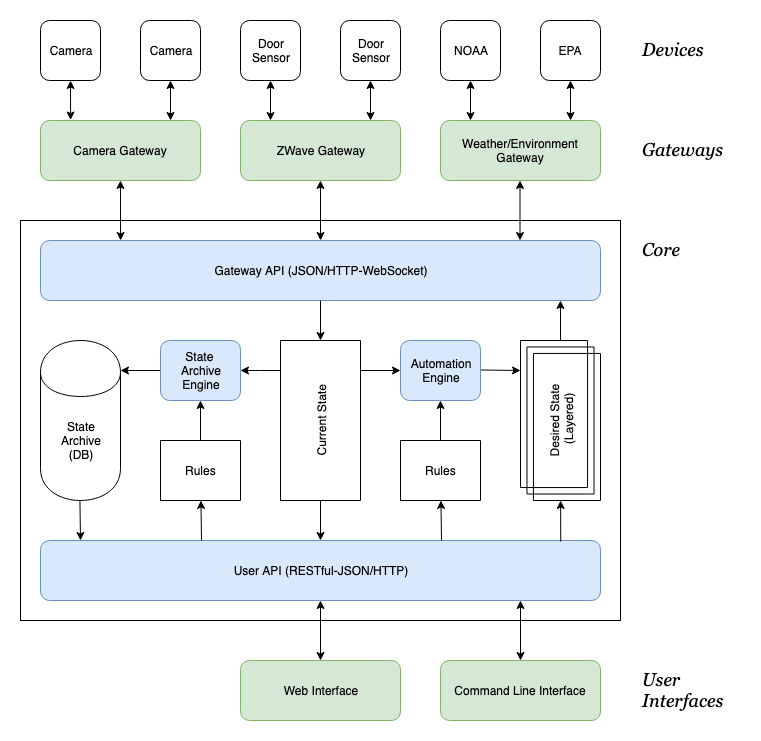

The diagram above was exported from draw.io. Its source (the exported page's mxGraphModel, read from the mxfile embedded in the PNG):
<mxGraphModel dx="946" dy="727" grid="1" gridSize="10" guides="1" tooltips="1" connect="1" arrows="1" fold="1" page="1" pageScale="1" pageWidth="850" pageHeight="1100" math="0" shadow="0">
  <root>
    <mxCell id="0" />
    <mxCell id="1" parent="0" />
    <mxCell id="MtfKd6-NrAOQEtamVdi_-132" value="" style="rounded=0;whiteSpace=wrap;html=1;fillColor=none;align=center;" parent="1" vertex="1">
      <mxGeometry x="20" y="240" width="600" height="400" as="geometry" />
    </mxCell>
    <mxCell id="MtfKd6-NrAOQEtamVdi_-2" value="Gateway API (JSON/HTTP-WebSocket)" style="rounded=1;whiteSpace=wrap;html=1;fillColor=#dae8fc;strokeColor=#6c8ebf;" parent="1" vertex="1">
      <mxGeometry x="40" y="260" width="560" height="60" as="geometry" />
    </mxCell>
    <mxCell id="MtfKd6-NrAOQEtamVdi_-3" value="User API (RESTful-JSON/HTTP)" style="rounded=1;whiteSpace=wrap;html=1;fillColor=#dae8fc;strokeColor=#6c8ebf;" parent="1" vertex="1">
      <mxGeometry x="40" y="560" width="560" height="60" as="geometry" />
    </mxCell>
    <mxCell id="MtfKd6-NrAOQEtamVdi_-118" value="" style="edgeStyle=none;rounded=0;orthogonalLoop=1;jettySize=auto;html=1;startArrow=classic;startFill=1;endArrow=classic;endFill=1;entryX=0.143;entryY=0;entryDx=0;entryDy=0;entryPerimeter=0;" parent="1" target="MtfKd6-NrAOQEtamVdi_-2" edge="1">
      <mxGeometry relative="1" as="geometry">
        <mxPoint x="120" y="200" as="sourcePoint" />
        <mxPoint x="120" y="240" as="targetPoint" />
      </mxGeometry>
    </mxCell>
    <mxCell id="MtfKd6-NrAOQEtamVdi_-12" value="Camera Gateway&lt;br&gt;" style="rounded=1;whiteSpace=wrap;html=1;fillColor=#d5e8d4;strokeColor=#82b366;" parent="1" vertex="1">
      <mxGeometry x="40" y="140" width="160" height="60" as="geometry" />
    </mxCell>
    <mxCell id="MtfKd6-NrAOQEtamVdi_-120" value="" style="edgeStyle=none;rounded=0;orthogonalLoop=1;jettySize=auto;html=1;startArrow=classic;startFill=1;endArrow=classic;endFill=1;entryX=0.188;entryY=-0.008;entryDx=0;entryDy=0;entryPerimeter=0;" parent="1" source="MtfKd6-NrAOQEtamVdi_-13" target="MtfKd6-NrAOQEtamVdi_-12" edge="1">
      <mxGeometry relative="1" as="geometry" />
    </mxCell>
    <mxCell id="MtfKd6-NrAOQEtamVdi_-13" value="Camera&lt;br&gt;" style="rounded=1;whiteSpace=wrap;html=1;" parent="1" vertex="1">
      <mxGeometry x="40" y="40" width="60" height="60" as="geometry" />
    </mxCell>
    <mxCell id="MtfKd6-NrAOQEtamVdi_-121" value="" style="edgeStyle=none;rounded=0;orthogonalLoop=1;jettySize=auto;html=1;startArrow=classic;startFill=1;endArrow=classic;endFill=1;" parent="1" source="MtfKd6-NrAOQEtamVdi_-14" edge="1">
      <mxGeometry relative="1" as="geometry">
        <mxPoint x="170" y="140" as="targetPoint" />
      </mxGeometry>
    </mxCell>
    <mxCell id="MtfKd6-NrAOQEtamVdi_-14" value="Camera" style="rounded=1;whiteSpace=wrap;html=1;" parent="1" vertex="1">
      <mxGeometry x="140" y="40" width="60" height="60" as="geometry" />
    </mxCell>
    <mxCell id="MtfKd6-NrAOQEtamVdi_-131" value="" style="edgeStyle=none;rounded=0;orthogonalLoop=1;jettySize=auto;html=1;startArrow=classic;startFill=1;endArrow=classic;endFill=1;" parent="1" source="MtfKd6-NrAOQEtamVdi_-15" edge="1">
      <mxGeometry relative="1" as="geometry">
        <mxPoint x="320" y="620" as="targetPoint" />
      </mxGeometry>
    </mxCell>
    <mxCell id="MtfKd6-NrAOQEtamVdi_-15" value="Web Interface&lt;br&gt;" style="rounded=1;whiteSpace=wrap;html=1;fillColor=#d5e8d4;strokeColor=#82b366;" parent="1" vertex="1">
      <mxGeometry x="240" y="680" width="160" height="60" as="geometry" />
    </mxCell>
    <mxCell id="MtfKd6-NrAOQEtamVdi_-130" value="" style="edgeStyle=none;rounded=0;orthogonalLoop=1;jettySize=auto;html=1;startArrow=classic;startFill=1;endArrow=classic;endFill=1;" parent="1" source="MtfKd6-NrAOQEtamVdi_-23" edge="1">
      <mxGeometry relative="1" as="geometry">
        <mxPoint x="520" y="620" as="targetPoint" />
      </mxGeometry>
    </mxCell>
    <mxCell id="MtfKd6-NrAOQEtamVdi_-23" value="Command Line Interface&lt;br&gt;" style="rounded=1;whiteSpace=wrap;html=1;fillColor=#d5e8d4;align=center;strokeColor=#82b366;" parent="1" vertex="1">
      <mxGeometry x="440" y="680" width="160" height="60" as="geometry" />
    </mxCell>
    <mxCell id="MtfKd6-NrAOQEtamVdi_-113" value="" style="edgeStyle=none;rounded=0;orthogonalLoop=1;jettySize=auto;html=1;startArrow=none;startFill=0;endArrow=classic;endFill=1;" parent="1" source="MtfKd6-NrAOQEtamVdi_-30" edge="1">
      <mxGeometry relative="1" as="geometry">
        <mxPoint x="560" y="320" as="targetPoint" />
      </mxGeometry>
    </mxCell>
    <mxCell id="MtfKd6-NrAOQEtamVdi_-115" value="" style="edgeStyle=none;rounded=0;orthogonalLoop=1;jettySize=auto;html=1;startArrow=classic;startFill=1;endArrow=none;endFill=0;entryX=0.929;entryY=0.017;entryDx=0;entryDy=0;entryPerimeter=0;" parent="1" source="MtfKd6-NrAOQEtamVdi_-30" target="MtfKd6-NrAOQEtamVdi_-3" edge="1">
      <mxGeometry relative="1" as="geometry">
        <mxPoint x="600" y="560" as="targetPoint" />
      </mxGeometry>
    </mxCell>
    <mxCell id="MtfKd6-NrAOQEtamVdi_-30" value="Desired State &lt;br&gt;(Layered)" style="verticalLabelPosition=middle;verticalAlign=middle;html=1;shape=mxgraph.basic.layered_rect;dx=12.94;outlineConnect=0;fillColor=none;align=center;labelPosition=center;horizontal=0;" parent="1" vertex="1">
      <mxGeometry x="520" y="360" width="80" height="160" as="geometry" />
    </mxCell>
    <mxCell id="MtfKd6-NrAOQEtamVdi_-107" value="" style="edgeStyle=none;rounded=0;orthogonalLoop=1;jettySize=auto;html=1;startArrow=classic;startFill=1;endArrow=none;endFill=0;" parent="1" source="MtfKd6-NrAOQEtamVdi_-35" edge="1">
      <mxGeometry relative="1" as="geometry">
        <mxPoint x="320" y="320" as="targetPoint" />
      </mxGeometry>
    </mxCell>
    <mxCell id="MtfKd6-NrAOQEtamVdi_-108" value="" style="edgeStyle=none;rounded=0;orthogonalLoop=1;jettySize=auto;html=1;startArrow=classic;startFill=1;endArrow=none;endFill=0;" parent="1" target="MtfKd6-NrAOQEtamVdi_-35" edge="1">
      <mxGeometry relative="1" as="geometry">
        <mxPoint x="320" y="560" as="sourcePoint" />
      </mxGeometry>
    </mxCell>
    <mxCell id="MtfKd6-NrAOQEtamVdi_-35" value="Current State" style="verticalLabelPosition=middle;verticalAlign=middle;html=1;shape=mxgraph.basic.rect;fillColor=#ffffff;fillColor2=none;strokeColor=#000000;strokeWidth=1;size=20;indent=5;align=center;labelPosition=center;horizontal=0;" parent="1" vertex="1">
      <mxGeometry x="280" y="360" width="80" height="160" as="geometry" />
    </mxCell>
    <mxCell id="MtfKd6-NrAOQEtamVdi_-109" value="" style="edgeStyle=none;rounded=0;orthogonalLoop=1;jettySize=auto;html=1;startArrow=classic;startFill=1;endArrow=none;endFill=0;" parent="1" source="MtfKd6-NrAOQEtamVdi_-87" edge="1">
      <mxGeometry relative="1" as="geometry">
        <mxPoint x="441" y="560" as="targetPoint" />
      </mxGeometry>
    </mxCell>
    <mxCell id="MtfKd6-NrAOQEtamVdi_-112" value="" style="edgeStyle=none;rounded=0;orthogonalLoop=1;jettySize=auto;html=1;startArrow=none;startFill=0;endArrow=classic;endFill=1;" parent="1" source="MtfKd6-NrAOQEtamVdi_-87" target="MtfKd6-NrAOQEtamVdi_-88" edge="1">
      <mxGeometry relative="1" as="geometry" />
    </mxCell>
    <mxCell id="MtfKd6-NrAOQEtamVdi_-87" value="Rules&lt;br&gt;" style="verticalLabelPosition=middle;verticalAlign=middle;html=1;shape=mxgraph.basic.rect;fillColor=#ffffff;fillColor2=none;strokeColor=#000000;strokeWidth=1;size=20;indent=5;align=center;labelPosition=center;" parent="1" vertex="1">
      <mxGeometry x="400" y="460" width="80" height="60" as="geometry" />
    </mxCell>
    <mxCell id="MtfKd6-NrAOQEtamVdi_-110" value="" style="edgeStyle=none;rounded=0;orthogonalLoop=1;jettySize=auto;html=1;startArrow=classic;startFill=1;endArrow=none;endFill=0;" parent="1" source="MtfKd6-NrAOQEtamVdi_-88" edge="1">
      <mxGeometry relative="1" as="geometry">
        <mxPoint x="360" y="390" as="targetPoint" />
      </mxGeometry>
    </mxCell>
    <mxCell id="MtfKd6-NrAOQEtamVdi_-128" value="" style="edgeStyle=none;rounded=0;orthogonalLoop=1;jettySize=auto;html=1;startArrow=none;startFill=0;endArrow=classic;endFill=1;" parent="1" edge="1">
      <mxGeometry relative="1" as="geometry">
        <mxPoint x="480" y="389.5" as="sourcePoint" />
        <mxPoint x="520" y="390" as="targetPoint" />
      </mxGeometry>
    </mxCell>
    <mxCell id="MtfKd6-NrAOQEtamVdi_-88" value="Automation&lt;br&gt;Engine&lt;br&gt;" style="rounded=1;whiteSpace=wrap;html=1;fillColor=#dae8fc;align=center;strokeColor=#6c8ebf;" parent="1" vertex="1">
      <mxGeometry x="400" y="360" width="80" height="60" as="geometry" />
    </mxCell>
    <mxCell id="MtfKd6-NrAOQEtamVdi_-129" value="" style="edgeStyle=none;rounded=0;orthogonalLoop=1;jettySize=auto;html=1;startArrow=classic;startFill=1;endArrow=classic;endFill=1;" parent="1" source="MtfKd6-NrAOQEtamVdi_-122" edge="1">
      <mxGeometry relative="1" as="geometry">
        <mxPoint x="320" y="260" as="targetPoint" />
      </mxGeometry>
    </mxCell>
    <mxCell id="MtfKd6-NrAOQEtamVdi_-122" value="ZWave Gateway&lt;br&gt;" style="rounded=1;whiteSpace=wrap;html=1;fillColor=#d5e8d4;strokeColor=#82b366;" parent="1" vertex="1">
      <mxGeometry x="240" y="140" width="160" height="60" as="geometry" />
    </mxCell>
    <mxCell id="MtfKd6-NrAOQEtamVdi_-126" value="" style="edgeStyle=none;rounded=0;orthogonalLoop=1;jettySize=auto;html=1;startArrow=classic;startFill=1;endArrow=classic;endFill=1;" parent="1" source="MtfKd6-NrAOQEtamVdi_-123" edge="1">
      <mxGeometry relative="1" as="geometry">
        <mxPoint x="270" y="140" as="targetPoint" />
      </mxGeometry>
    </mxCell>
    <mxCell id="MtfKd6-NrAOQEtamVdi_-123" value="Door&lt;br&gt;Sensor&lt;br&gt;" style="rounded=1;whiteSpace=wrap;html=1;" parent="1" vertex="1">
      <mxGeometry x="240" y="40" width="60" height="60" as="geometry" />
    </mxCell>
    <mxCell id="MtfKd6-NrAOQEtamVdi_-125" value="" style="edgeStyle=none;rounded=0;orthogonalLoop=1;jettySize=auto;html=1;startArrow=classic;startFill=1;endArrow=classic;endFill=1;" parent="1" source="MtfKd6-NrAOQEtamVdi_-124" edge="1">
      <mxGeometry relative="1" as="geometry">
        <mxPoint x="370" y="140" as="targetPoint" />
      </mxGeometry>
    </mxCell>
    <mxCell id="MtfKd6-NrAOQEtamVdi_-124" value="Door&lt;br&gt;Sensor&lt;br&gt;" style="rounded=1;whiteSpace=wrap;html=1;" parent="1" vertex="1">
      <mxGeometry x="340" y="40" width="60" height="60" as="geometry" />
    </mxCell>
    <mxCell id="OB2HOh7Wm_sJz5mUgPdf-1" value="Weather/Environment Gateway&lt;br&gt;" style="rounded=1;whiteSpace=wrap;html=1;fillColor=#d5e8d4;strokeColor=#82b366;" parent="1" vertex="1">
      <mxGeometry x="440" y="140" width="160" height="60" as="geometry" />
    </mxCell>
    <mxCell id="OB2HOh7Wm_sJz5mUgPdf-2" value="" style="edgeStyle=none;rounded=0;orthogonalLoop=1;jettySize=auto;html=1;startArrow=classic;startFill=1;endArrow=classic;endFill=1;" parent="1" source="OB2HOh7Wm_sJz5mUgPdf-3" edge="1">
      <mxGeometry relative="1" as="geometry">
        <mxPoint x="470" y="140" as="targetPoint" />
      </mxGeometry>
    </mxCell>
    <mxCell id="OB2HOh7Wm_sJz5mUgPdf-3" value="NOAA&lt;br&gt;" style="rounded=1;whiteSpace=wrap;html=1;" parent="1" vertex="1">
      <mxGeometry x="440" y="40" width="60" height="60" as="geometry" />
    </mxCell>
    <mxCell id="OB2HOh7Wm_sJz5mUgPdf-4" value="" style="edgeStyle=none;rounded=0;orthogonalLoop=1;jettySize=auto;html=1;startArrow=classic;startFill=1;endArrow=classic;endFill=1;" parent="1" source="OB2HOh7Wm_sJz5mUgPdf-5" edge="1">
      <mxGeometry relative="1" as="geometry">
        <mxPoint x="570" y="140" as="targetPoint" />
      </mxGeometry>
    </mxCell>
    <mxCell id="OB2HOh7Wm_sJz5mUgPdf-5" value="EPA&lt;br&gt;" style="rounded=1;whiteSpace=wrap;html=1;" parent="1" vertex="1">
      <mxGeometry x="540" y="40" width="60" height="60" as="geometry" />
    </mxCell>
    <mxCell id="OB2HOh7Wm_sJz5mUgPdf-12" value="" style="edgeStyle=none;rounded=0;orthogonalLoop=1;jettySize=auto;html=1;startArrow=classic;startFill=1;endArrow=classic;endFill=1;" parent="1" edge="1">
      <mxGeometry relative="1" as="geometry">
        <mxPoint x="519.5" y="260" as="targetPoint" />
        <mxPoint x="519.5" y="200" as="sourcePoint" />
      </mxGeometry>
    </mxCell>
    <mxCell id="uU05n5d9MdpaISkNptbO-13" value="" style="edgeStyle=orthogonalEdgeStyle;rounded=0;orthogonalLoop=1;jettySize=auto;html=1;" parent="1" source="MtfKd6-NrAOQEtamVdi_-35" target="uU05n5d9MdpaISkNptbO-4" edge="1">
      <mxGeometry relative="1" as="geometry">
        <Array as="points">
          <mxPoint x="260" y="390" />
          <mxPoint x="260" y="390" />
        </Array>
      </mxGeometry>
    </mxCell>
    <mxCell id="uU05n5d9MdpaISkNptbO-14" value="" style="edgeStyle=orthogonalEdgeStyle;rounded=0;orthogonalLoop=1;jettySize=auto;html=1;" parent="1" source="uU05n5d9MdpaISkNptbO-4" target="uU05n5d9MdpaISkNptbO-5" edge="1">
      <mxGeometry relative="1" as="geometry">
        <Array as="points">
          <mxPoint x="120" y="390" />
          <mxPoint x="120" y="390" />
        </Array>
      </mxGeometry>
    </mxCell>
    <mxCell id="uU05n5d9MdpaISkNptbO-4" value="State &lt;br&gt;Archive&lt;br&gt;&amp;nbsp;Engine&amp;nbsp;" style="rounded=1;whiteSpace=wrap;html=1;fillColor=#dae8fc;align=center;strokeColor=#6c8ebf;horizontal=1;" parent="1" vertex="1">
      <mxGeometry x="160" y="360" width="80" height="60" as="geometry" />
    </mxCell>
    <mxCell id="uU05n5d9MdpaISkNptbO-5" value="State&lt;br&gt;Archive&lt;br&gt;(DB)" style="shape=cylinder;whiteSpace=wrap;html=1;boundedLbl=1;backgroundOutline=1;" parent="1" vertex="1">
      <mxGeometry x="40" y="360" width="80" height="160" as="geometry" />
    </mxCell>
    <mxCell id="uU05n5d9MdpaISkNptbO-6" value="" style="edgeStyle=none;rounded=0;orthogonalLoop=1;jettySize=auto;html=1;startArrow=classic;startFill=1;endArrow=none;endFill=0;" parent="1" source="uU05n5d9MdpaISkNptbO-8" edge="1">
      <mxGeometry relative="1" as="geometry">
        <mxPoint x="201" y="560" as="targetPoint" />
      </mxGeometry>
    </mxCell>
    <mxCell id="uU05n5d9MdpaISkNptbO-7" value="" style="edgeStyle=none;rounded=0;orthogonalLoop=1;jettySize=auto;html=1;startArrow=none;startFill=0;endArrow=classic;endFill=1;" parent="1" source="uU05n5d9MdpaISkNptbO-8" edge="1">
      <mxGeometry relative="1" as="geometry">
        <mxPoint x="200" y="420" as="targetPoint" />
      </mxGeometry>
    </mxCell>
    <mxCell id="uU05n5d9MdpaISkNptbO-8" value="Rules&lt;br&gt;" style="verticalLabelPosition=middle;verticalAlign=middle;html=1;shape=mxgraph.basic.rect;fillColor=#ffffff;fillColor2=none;strokeColor=#000000;strokeWidth=1;size=20;indent=5;align=center;labelPosition=center;" parent="1" vertex="1">
      <mxGeometry x="160" y="460" width="80" height="60" as="geometry" />
    </mxCell>
    <mxCell id="uU05n5d9MdpaISkNptbO-9" value="" style="edgeStyle=none;rounded=0;orthogonalLoop=1;jettySize=auto;html=1;startArrow=classic;startFill=1;endArrow=none;endFill=0;" parent="1" edge="1">
      <mxGeometry relative="1" as="geometry">
        <mxPoint x="79.42857142857133" y="520" as="targetPoint" />
        <mxPoint x="80" y="560" as="sourcePoint" />
      </mxGeometry>
    </mxCell>
    <mxCell id="QIztM4St6ZhZZ24SG2eG-1" value="&lt;font style=&quot;font-size: 18px;&quot;&gt;&lt;span style=&quot;font-size: 18px;&quot;&gt;&lt;i style=&quot;font-size: 18px;&quot;&gt;Devices&lt;/i&gt;&lt;/span&gt;&lt;/font&gt;" style="text;html=1;resizable=0;points=[];autosize=1;align=left;verticalAlign=top;spacingTop=-4;fontStyle=0;fontFamily=Georgia;fontSize=18;" vertex="1" parent="1">
      <mxGeometry x="640" y="56" width="80" height="20" as="geometry" />
    </mxCell>
    <mxCell id="QIztM4St6ZhZZ24SG2eG-2" value="&lt;font style=&quot;font-size: 18px;&quot;&gt;&lt;span style=&quot;font-size: 18px;&quot;&gt;&lt;i style=&quot;font-size: 18px;&quot;&gt;Gateways&lt;/i&gt;&lt;/span&gt;&lt;/font&gt;" style="text;html=1;resizable=0;points=[];autosize=1;align=left;verticalAlign=top;spacingTop=-4;fontStyle=0;fontFamily=Georgia;fontSize=18;" vertex="1" parent="1">
      <mxGeometry x="640" y="156" width="90" height="20" as="geometry" />
    </mxCell>
    <mxCell id="QIztM4St6ZhZZ24SG2eG-3" value="&lt;font style=&quot;font-size: 18px;&quot;&gt;&lt;span style=&quot;font-size: 18px;&quot;&gt;&lt;i style=&quot;font-size: 18px;&quot;&gt;Core&lt;/i&gt;&lt;/span&gt;&lt;/font&gt;" style="text;html=1;resizable=0;points=[];autosize=1;align=left;verticalAlign=top;spacingTop=-4;fontStyle=0;fontFamily=Georgia;fontSize=18;" vertex="1" parent="1">
      <mxGeometry x="640" y="256" width="50" height="20" as="geometry" />
    </mxCell>
    <mxCell id="QIztM4St6ZhZZ24SG2eG-4" value="&lt;span style=&quot;font-size: 18px&quot;&gt;&lt;span style=&quot;font-size: 18px&quot;&gt;&lt;i style=&quot;font-size: 18px&quot;&gt;User &lt;br&gt;Interfaces&lt;/i&gt;&lt;/span&gt;&lt;/span&gt;" style="text;html=1;resizable=0;points=[];autosize=1;align=left;verticalAlign=top;spacingTop=-4;fontStyle=0;fontFamily=Georgia;fontSize=18;" vertex="1" parent="1">
      <mxGeometry x="640" y="686" width="100" height="50" as="geometry" />
    </mxCell>
  </root>
</mxGraphModel>